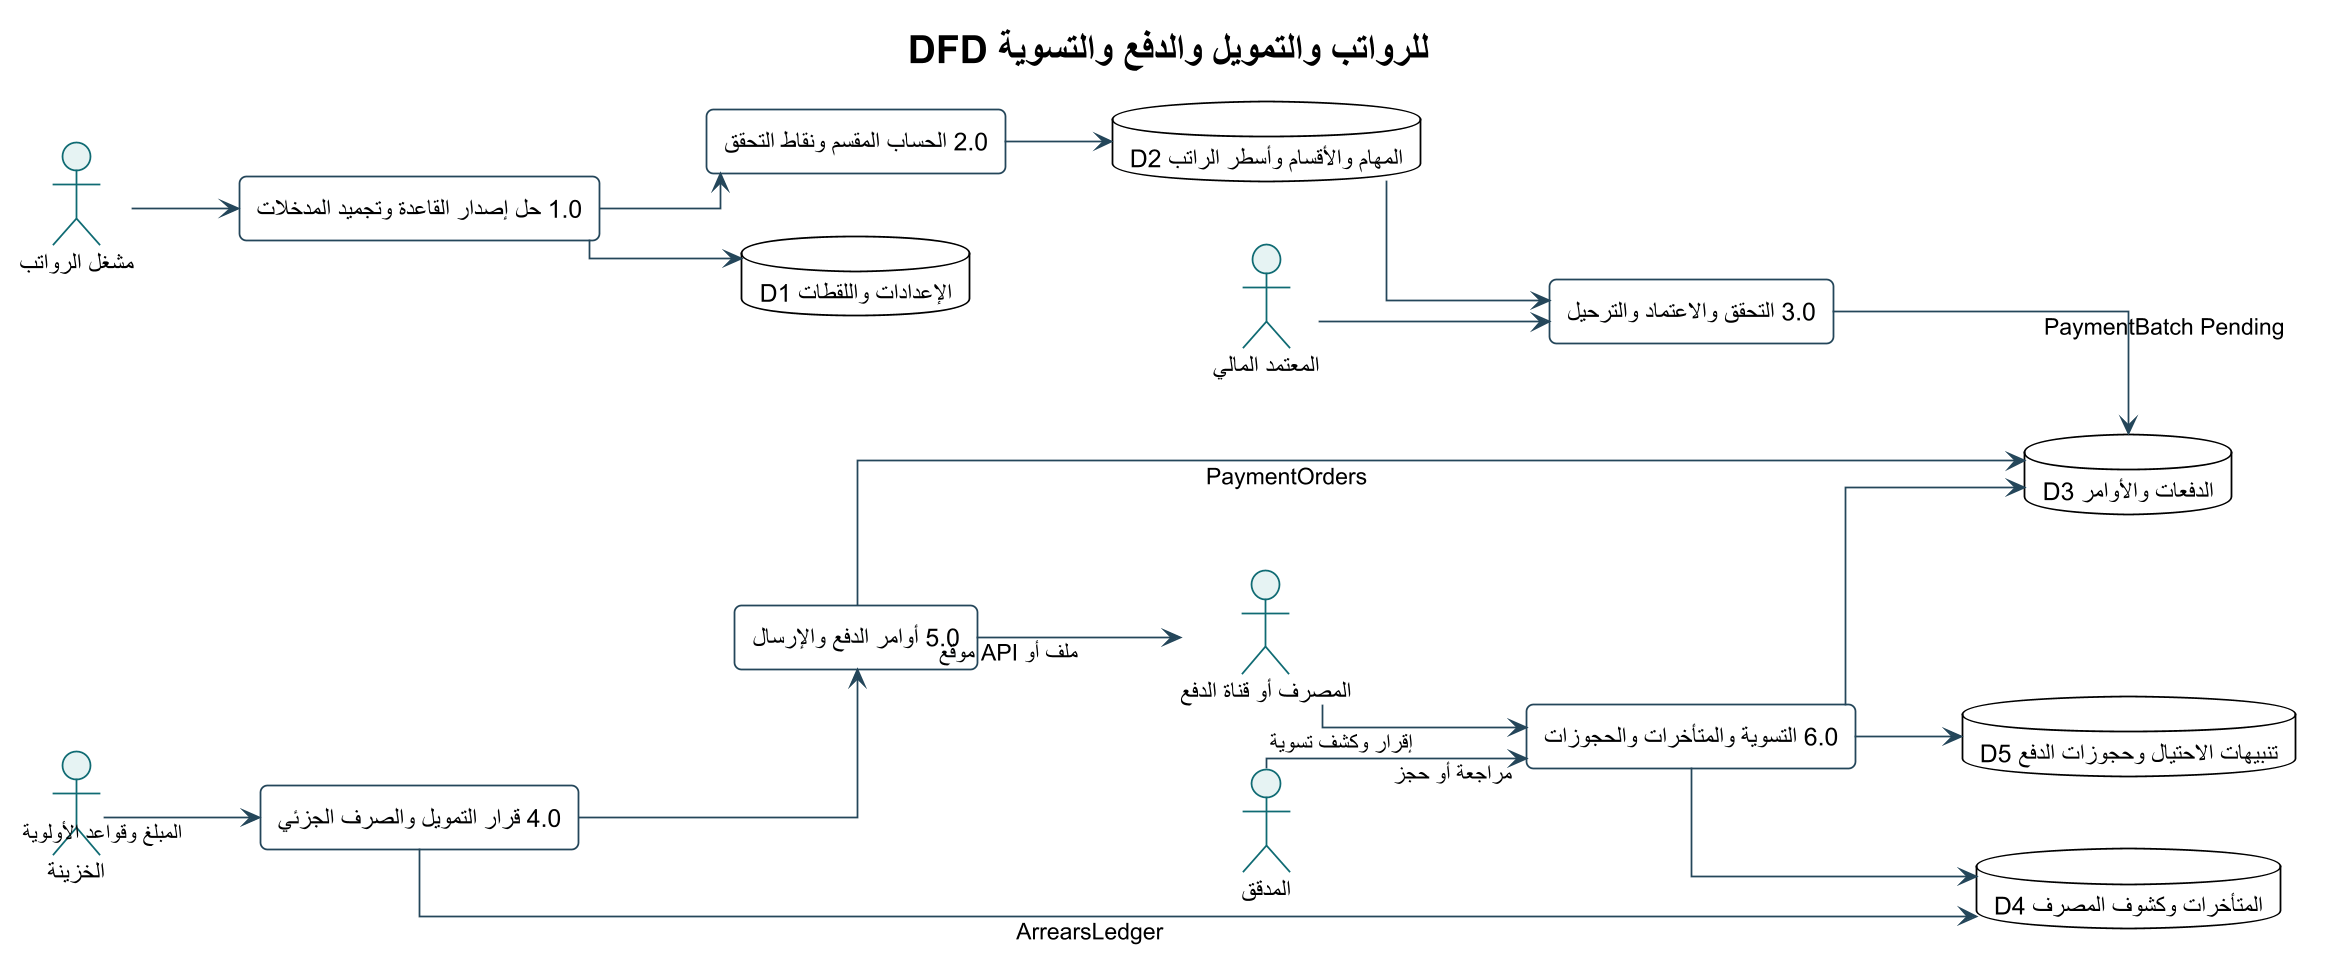

The diagram above was rendered by PlantUML. Its source (embedded in the PNG):
@startuml
!theme plain
skinparam backgroundColor #FFFFFF
skinparam defaultFontName Arial
skinparam shadowing false
skinparam roundcorner 8
skinparam linetype ortho
skinparam dpi 170
skinparam ArrowColor #24465A
skinparam ActorBorderColor #0F6B73
skinparam ActorBackgroundColor #E6F3F3
skinparam UsecaseBorderColor #0F6B73
skinparam UsecaseBackgroundColor #F4FAFA
skinparam RectangleBorderColor #24465A
skinparam RectangleBackgroundColor #F8FBFC
skinparam ComponentBorderColor #24465A
skinparam ComponentBackgroundColor #F4F7F8
skinparam ClassBorderColor #24465A
skinparam ClassBackgroundColor #F8FBFC
skinparam SequenceLifeLineBorderColor #78909C
skinparam SequenceParticipantBorderColor #24465A
skinparam SequenceParticipantBackgroundColor #F4F7F8

title DFD للرواتب والتمويل والدفع والتسوية
left to right direction
actor "مشغل الرواتب" as Operator
actor "المعتمد المالي" as Approver
actor "الخزينة" as Treasury
actor "المصرف أو قناة الدفع" as Bank
actor "المدقق" as Auditor
rectangle "1.0 حل إصدار القاعدة وتجميد المدخلات" as P1
rectangle "2.0 الحساب المقسم ونقاط التحقق" as P2
rectangle "3.0 التحقق والاعتماد والترحيل" as P3
rectangle "4.0 قرار التمويل والصرف الجزئي" as P4
rectangle "5.0 أوامر الدفع والإرسال" as P5
rectangle "6.0 التسوية والمتأخرات والحجوزات" as P6
database "D1 الإعدادات واللقطات" as D1
database "D2 المهام والأقسام وأسطر الراتب" as D2
database "D3 الدفعات والأوامر" as D3
database "D4 المتأخرات وكشوف المصرف" as D4
database "D5 تنبيهات الاحتيال وحجوزات الدفع" as D5
Operator --> P1
P1 --> D1
P1 --> P2
P2 --> D2
Approver --> P3
D2 --> P3
P3 --> D3 : PaymentBatch Pending
Treasury --> P4 : المبلغ وقواعد الأولوية
P4 --> D4 : ArrearsLedger
P4 --> P5
P5 --> D3 : PaymentOrders
P5 --> Bank : ملف أو API موقع
Bank --> P6 : إقرار وكشف تسوية
P6 --> D3
P6 --> D4
Auditor --> P6 : مراجعة أو حجز
P6 --> D5
@enduml